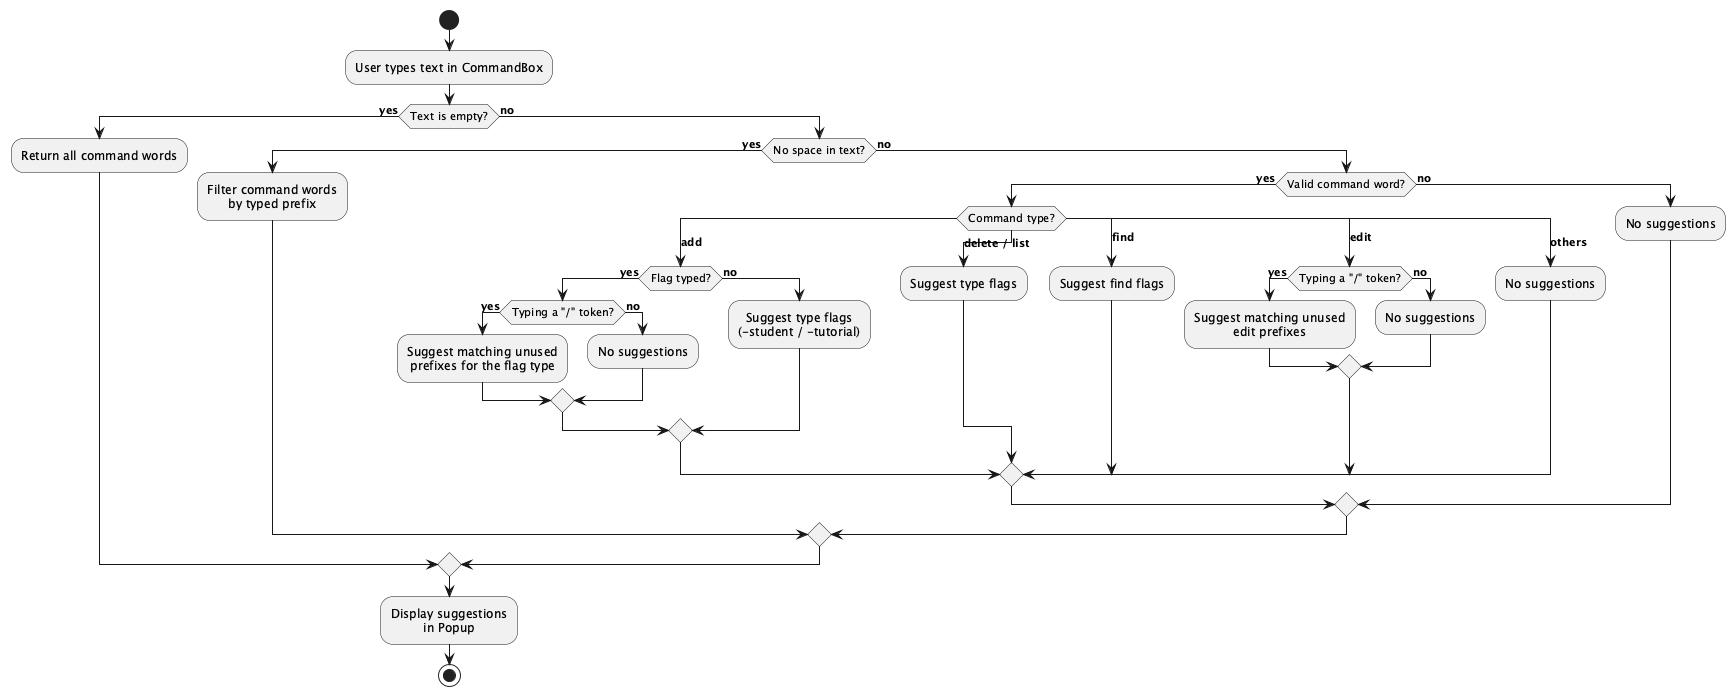

The diagram above was rendered by PlantUML. Its source (embedded in the PNG):
@startuml
!include style.puml

start
:User types text in CommandBox;

if (Text is empty?) then (yes)
    :Return all command words;
else (no)
    if (No space in text?) then (yes)
        :Filter command words\nby typed prefix;
    else (no)
        if (Valid command word?) then (yes)
            switch (Command type?)
            case (add)
                if (Flag typed?) then (yes)
                    if (Typing a "/" token?) then (yes)
                        :Suggest matching unused\nprefixes for the flag type;
                    else (no)
                        :No suggestions;
                    endif
                else (no)
                    :Suggest type flags\n(-student / -tutorial);
                endif
            case (delete / list)
                :Suggest type flags;
            case (find)
                :Suggest find flags;
            case (edit)
                if (Typing a "/" token?) then (yes)
                    :Suggest matching unused\nedit prefixes;
                else (no)
                    :No suggestions;
                endif
            case (others)
                :No suggestions;
            endswitch
        else (no)
            :No suggestions;
        endif
    endif
endif

:Display suggestions\nin Popup;
stop

@enduml